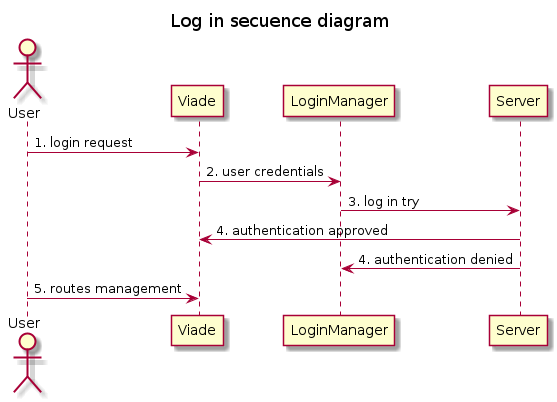

The diagram above was rendered by PlantUML. Its source (embedded in the PNG):
@startuml
title Log in secuence diagram
actor User
User -> Viade: 1. login request
Viade -> LoginManager: 2. user credentials
LoginManager -> Server: 3. log in try
Server -> Viade: 4. authentication approved
Server -> LoginManager: 4. authentication denied
User -> Viade: 5. routes management
@enduml